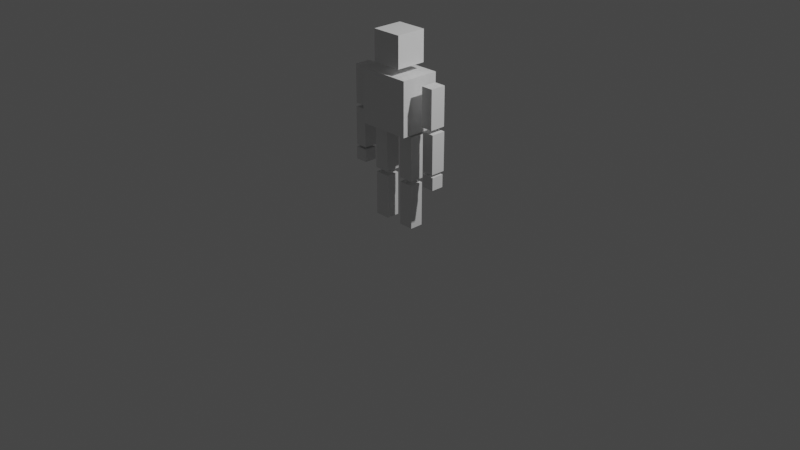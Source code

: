 # Source: Robot.blend  (saved by Blender 3.3.6; exported with 4.5.12 LTS)
import bpy
from mathutils import Matrix  # noqa: F401  (used for matrix-valued properties, if any)

bpy.ops.wm.read_factory_settings(use_empty=True)
scene = bpy.context.scene
scene.name = 'Scene'

# ---- collections
col_collection = bpy.data.collections.new('Collection'); scene.collection.children.link(col_collection)

# ---- materials (node trees are filled in below, after node groups)
mat_material = bpy.data.materials.new('Material')
mat_material.alpha_threshold = 0.0
mat_material.use_transparent_shadow = False
mat_material.roughness = 0.5
mat_material.line_color = (0.0, 0.0, 0.0, 1.0)

# ---- material node trees
mat_material.use_nodes = True; mat_material.node_tree.nodes.clear()
_N = mat_material.node_tree.nodes; _L = mat_material.node_tree.links
n0 = _N.new('ShaderNodeOutputMaterial'); n0.name = 'Material Output'; n0.location = (300, 300)
n1 = _N.new('ShaderNodeBsdfPrincipled'); n1.name = 'Principled BSDF'; n1.location = (10, 300)
n1.distribution = 'GGX'
n1.subsurface_method = 'RANDOM_WALK_SKIN'
n1.inputs[3].default_value = 1.45
n1.inputs[27].default_value = (0.0, 0.0, 0.0, 1.0)
n1.inputs[28].default_value = 1.0
_L.new(n1.outputs[0], n0.inputs[0])
n0.is_active_output = True

# ---- world
world_world = bpy.data.worlds.new('World'); scene.world = world_world
world_world.use_nodes = True; world_world.node_tree.nodes.clear()
_N = world_world.node_tree.nodes; _L = world_world.node_tree.links
n0 = _N.new('ShaderNodeOutputWorld'); n0.name = 'World Output'; n0.location = (300, 300)
n1 = _N.new('ShaderNodeBackground'); n1.name = 'Background'; n1.location = (10, 300)
n1.inputs[0].default_value = (0.05088, 0.05088, 0.05088, 1.0)
_L.new(n1.outputs[0], n0.inputs[0])
n0.is_active_output = True
world_world.color = (0.05088, 0.05088, 0.05088)
world_world.use_sun_shadow = False
world_world.sun_shadow_jitter_overblur = 0.0

# ---- cameras
cam_camera = bpy.data.cameras.new('Camera')
cam_camera.clip_end = 100.0
cam_camera.ortho_scale = 7.314

# ---- lights
light_light = bpy.data.lights.new('Light', 'POINT')
light_light.transmission_factor = 0.0
light_light.energy = 1000.0
light_light.shadow_soft_size = 0.1
light_light.shadow_maximum_resolution = 0.006
light_light.use_absolute_resolution = True

# ---- meshes
me_cube = bpy.data.meshes.new('Cube')
me_cube.from_pydata([(0.2828, 0.2828, 1.58), (0.2828, 0.2828, 1.015), (0.2828, -0.2828, 1.58), (0.2828, -0.2828, 1.015), (-0.2828, 0.2828, 1.58), (-0.2828, 0.2828, 1.015), (-0.2828, -0.2828, 1.58), (-0.2828, -0.2828, 1.015)], [], [(0, 4, 6, 2), (3, 2, 6, 7), (7, 6, 4, 5), (5, 1, 3, 7), (1, 0, 2, 3), (5, 4, 0, 1)])
_uv = me_cube.uv_layers.new(name='UVMap')
_uv.uv.foreach_set('vector', [0.625, 0.5, 0.875, 0.5, 0.875, 0.75, 0.625, 0.75, 0.375, 0.75, 0.625, 0.75, 0.625, 1.0, 0.375, 1.0, 0.375, 0.0, 0.625, 0.0, 0.625, 0.25, 0.375, 0.25, 0.125, 0.5, 0.375, 0.5, 0.375, 0.75, 0.125, 0.75, 0.375, 0.5, 0.625, 0.5, 0.625, 0.75, 0.375, 0.75, 0.375, 0.25, 0.625, 0.25, 0.625, 0.5, 0.375, 0.5])
me_cube.materials.append(mat_material)
me_cube.use_mirror_vertex_groups = False
me_cube.update()
me_cube_001 = bpy.data.meshes.new('Cube.001')
me_cube_001.from_pydata([(0.163, 0.163, 1.979), (0.163, 0.163, 1.653), (0.163, -0.163, 1.979), (0.163, -0.163, 1.653), (-0.163, 0.163, 1.979), (-0.163, 0.163, 1.653), (-0.163, -0.163, 1.979), (-0.163, -0.163, 1.653)], [], [(0, 4, 6, 2), (3, 2, 6, 7), (7, 6, 4, 5), (5, 1, 3, 7), (1, 0, 2, 3), (5, 4, 0, 1)])
_uv = me_cube_001.uv_layers.new(name='UVMap')
_uv.uv.foreach_set('vector', [0.625, 0.5, 0.875, 0.5, 0.875, 0.75, 0.625, 0.75, 0.375, 0.75, 0.625, 0.75, 0.625, 1.0, 0.375, 1.0, 0.375, 0.0, 0.625, 0.0, 0.625, 0.25, 0.375, 0.25, 0.125, 0.5, 0.375, 0.5, 0.375, 0.75, 0.125, 0.75, 0.375, 0.5, 0.625, 0.5, 0.625, 0.75, 0.375, 0.75, 0.375, 0.25, 0.625, 0.25, 0.625, 0.5, 0.375, 0.5])
me_cube_001.materials.append(mat_material)
me_cube_001.use_mirror_vertex_groups = False
me_cube_001.update()
me_cube_002 = bpy.data.meshes.new('Cube.002')
me_cube_002.from_pydata([(-0.3981, 0.0838, 1.126), (-0.3981, 0.0838, 1.532), (-0.3981, -0.0838, 1.126), (-0.3981, -0.0838, 1.532), (-0.5259, 0.0838, 1.126), (-0.5259, 0.0838, 1.532), (-0.5259, -0.0838, 1.126), (-0.5259, -0.0838, 1.532)], [], [(0, 4, 6, 2), (3, 2, 6, 7), (7, 6, 4, 5), (5, 1, 3, 7), (1, 0, 2, 3), (5, 4, 0, 1)])
_uv = me_cube_002.uv_layers.new(name='UVMap')
_uv.uv.foreach_set('vector', [0.625, 0.5, 0.875, 0.5, 0.875, 0.75, 0.625, 0.75, 0.375, 0.75, 0.625, 0.75, 0.625, 1.0, 0.375, 1.0, 0.375, 0.0, 0.625, 0.0, 0.625, 0.25, 0.375, 0.25, 0.125, 0.5, 0.375, 0.5, 0.375, 0.75, 0.125, 0.75, 0.375, 0.5, 0.625, 0.5, 0.625, 0.75, 0.375, 0.75, 0.375, 0.25, 0.625, 0.25, 0.625, 0.5, 0.375, 0.5])
me_cube_002.materials.append(mat_material)
me_cube_002.use_mirror_vertex_groups = False
me_cube_002.update()
me_cube_003 = bpy.data.meshes.new('Cube.003')
me_cube_003.from_pydata([(-0.09101, 0.07727, 0.9795), (-0.09101, 0.07727, 0.5142), (-0.09101, -0.07727, 0.9795), (-0.09101, -0.07727, 0.5142), (-0.2507, 0.07727, 0.9795), (-0.2507, 0.07727, 0.5142), (-0.2507, -0.07727, 0.9795), (-0.2507, -0.07727, 0.5142)], [], [(0, 4, 6, 2), (3, 2, 6, 7), (7, 6, 4, 5), (5, 1, 3, 7), (1, 0, 2, 3), (5, 4, 0, 1)])
_uv = me_cube_003.uv_layers.new(name='UVMap')
_uv.uv.foreach_set('vector', [0.625, 0.5, 0.875, 0.5, 0.875, 0.75, 0.625, 0.75, 0.375, 0.75, 0.625, 0.75, 0.625, 1.0, 0.375, 1.0, 0.375, 0.0, 0.625, 0.0, 0.625, 0.25, 0.375, 0.25, 0.125, 0.5, 0.375, 0.5, 0.375, 0.75, 0.125, 0.75, 0.375, 0.5, 0.625, 0.5, 0.625, 0.75, 0.375, 0.75, 0.375, 0.25, 0.625, 0.25, 0.625, 0.5, 0.375, 0.5])
me_cube_003.materials.append(mat_material)
me_cube_003.use_mirror_vertex_groups = False
me_cube_003.update()
me_cube_004 = bpy.data.meshes.new('Cube.004')
me_cube_004.from_pydata([(-0.09101, 0.07108, 0.4669), (-0.09101, 0.07108, 0.001581), (-0.09101, -0.07108, 0.4669), (-0.09101, -0.07108, 0.001581), (-0.2507, 0.07108, 0.4669), (-0.2507, 0.07108, 0.001581), (-0.2507, -0.07108, 0.4669), (-0.2507, -0.07108, 0.001581)], [], [(0, 4, 6, 2), (3, 2, 6, 7), (7, 6, 4, 5), (5, 1, 3, 7), (1, 0, 2, 3), (5, 4, 0, 1)])
_uv = me_cube_004.uv_layers.new(name='UVMap')
_uv.uv.foreach_set('vector', [0.625, 0.5, 0.875, 0.5, 0.875, 0.75, 0.625, 0.75, 0.375, 0.75, 0.625, 0.75, 0.625, 1.0, 0.375, 1.0, 0.375, 0.0, 0.625, 0.0, 0.625, 0.25, 0.375, 0.25, 0.125, 0.5, 0.375, 0.5, 0.375, 0.75, 0.125, 0.75, 0.375, 0.5, 0.625, 0.5, 0.625, 0.75, 0.375, 0.75, 0.375, 0.25, 0.625, 0.25, 0.625, 0.5, 0.375, 0.5])
me_cube_004.materials.append(mat_material)
me_cube_004.use_mirror_vertex_groups = False
me_cube_004.update()
me_cube_005 = bpy.data.meshes.new('Cube.005')
me_cube_005.from_pydata([(-0.4107, 0.07678, 0.6765), (-0.4107, 0.07678, 1.083), (-0.4107, -0.07678, 0.6765), (-0.4107, -0.07678, 1.083), (-0.5386, 0.07678, 0.6765), (-0.5386, 0.07678, 1.083), (-0.5386, -0.07678, 0.6765), (-0.5386, -0.07678, 1.083)], [], [(0, 4, 6, 2), (3, 2, 6, 7), (7, 6, 4, 5), (5, 1, 3, 7), (1, 0, 2, 3), (5, 4, 0, 1)])
_uv = me_cube_005.uv_layers.new(name='UVMap')
_uv.uv.foreach_set('vector', [0.625, 0.5, 0.875, 0.5, 0.875, 0.75, 0.625, 0.75, 0.375, 0.75, 0.625, 0.75, 0.625, 1.0, 0.375, 1.0, 0.375, 0.0, 0.625, 0.0, 0.625, 0.25, 0.375, 0.25, 0.125, 0.5, 0.375, 0.5, 0.375, 0.75, 0.125, 0.75, 0.375, 0.5, 0.625, 0.5, 0.625, 0.75, 0.375, 0.75, 0.375, 0.25, 0.625, 0.25, 0.625, 0.5, 0.375, 0.5])
me_cube_005.materials.append(mat_material)
me_cube_005.use_mirror_vertex_groups = False
me_cube_005.update()
me_cube_006 = bpy.data.meshes.new('Cube.006')
me_cube_006.from_pydata([(0.3981, 0.0838, 1.126), (0.3981, 0.0838, 1.532), (0.3981, -0.0838, 1.126), (0.5259, 0.0838, 1.126), (0.5259, 0.0838, 1.532), (0.5259, -0.0838, 1.126), (0.5259, -0.0838, 1.532), (0.3981, -0.0838, 1.532)], [], [(4, 1, 0, 3), (1, 7, 2, 0), (0, 2, 5, 3), (6, 4, 3, 5), (7, 6, 5, 2), (4, 6, 7, 1)])
_uv = me_cube_006.uv_layers.new(name='UVMap')
_uv.uv.foreach_set('vector', [0.375, 0.25, 0.375, 0.5, 0.625, 0.5, 0.625, 0.25, 0.375, 0.5, 0.375, 0.75, 0.625, 0.75, 0.625, 0.5, 0.625, 0.5, 0.625, 0.75, 0.875, 0.75, 0.875, 0.5, 0.375, 0.0, 0.375, 0.25, 0.625, 0.25, 0.625, 0.0, 0.375, 0.75, 0.375, 1.0, 0.625, 1.0, 0.625, 0.75, 0.125, 0.5, 0.125, 0.75, 0.375, 0.75, 0.375, 0.5])
me_cube_006.materials.append(mat_material)
me_cube_006.use_mirror_vertex_groups = False
me_cube_006.update()
me_cube_007 = bpy.data.meshes.new('Cube.007')
me_cube_007.from_pydata([(0.4107, 0.07678, 0.6765), (0.4107, 0.07678, 1.083), (0.4107, -0.07678, 0.6765), (0.5386, 0.07678, 0.6765), (0.5386, 0.07678, 1.083), (0.5386, -0.07678, 0.6765), (0.5386, -0.07678, 1.083), (0.4107, -0.07678, 1.083)], [], [(4, 1, 0, 3), (1, 7, 2, 0), (0, 2, 5, 3), (6, 4, 3, 5), (7, 6, 5, 2), (4, 6, 7, 1)])
_uv = me_cube_007.uv_layers.new(name='UVMap')
_uv.uv.foreach_set('vector', [0.375, 0.25, 0.375, 0.5, 0.625, 0.5, 0.625, 0.25, 0.375, 0.5, 0.375, 0.75, 0.625, 0.75, 0.625, 0.5, 0.625, 0.5, 0.625, 0.75, 0.875, 0.75, 0.875, 0.5, 0.375, 0.0, 0.375, 0.25, 0.625, 0.25, 0.625, 0.0, 0.375, 0.75, 0.375, 1.0, 0.625, 1.0, 0.625, 0.75, 0.125, 0.5, 0.125, 0.75, 0.375, 0.75, 0.375, 0.5])
me_cube_007.materials.append(mat_material)
me_cube_007.use_mirror_vertex_groups = False
me_cube_007.update()
me_cube_008 = bpy.data.meshes.new('Cube.008')
me_cube_008.from_pydata([(0.09101, 0.07727, 0.9795), (0.09101, 0.07727, 0.5142), (0.09101, -0.07727, 0.9795), (0.2507, 0.07727, 0.9795), (0.2507, 0.07727, 0.5142), (0.2507, -0.07727, 0.9795), (0.2507, -0.07727, 0.5142), (0.09101, -0.07727, 0.5142)], [], [(4, 1, 0, 3), (1, 7, 2, 0), (0, 2, 5, 3), (6, 4, 3, 5), (7, 6, 5, 2), (4, 6, 7, 1)])
_uv = me_cube_008.uv_layers.new(name='UVMap')
_uv.uv.foreach_set('vector', [0.375, 0.25, 0.375, 0.5, 0.625, 0.5, 0.625, 0.25, 0.375, 0.5, 0.375, 0.75, 0.625, 0.75, 0.625, 0.5, 0.625, 0.5, 0.625, 0.75, 0.875, 0.75, 0.875, 0.5, 0.375, 0.0, 0.375, 0.25, 0.625, 0.25, 0.625, 0.0, 0.375, 0.75, 0.375, 1.0, 0.625, 1.0, 0.625, 0.75, 0.125, 0.5, 0.125, 0.75, 0.375, 0.75, 0.375, 0.5])
me_cube_008.materials.append(mat_material)
me_cube_008.use_mirror_vertex_groups = False
me_cube_008.update()
me_cube_009 = bpy.data.meshes.new('Cube.009')
me_cube_009.from_pydata([(0.09101, 0.07108, 0.4669), (0.09101, 0.07108, 0.001581), (0.09101, -0.07108, 0.4669), (0.2507, 0.07108, 0.4669), (0.2507, 0.07108, 0.001581), (0.2507, -0.07108, 0.4669), (0.2507, -0.07108, 0.001581), (0.09101, -0.07108, 0.001581)], [], [(4, 1, 0, 3), (1, 7, 2, 0), (0, 2, 5, 3), (6, 4, 3, 5), (7, 6, 5, 2), (4, 6, 7, 1)])
_uv = me_cube_009.uv_layers.new(name='UVMap')
_uv.uv.foreach_set('vector', [0.375, 0.25, 0.375, 0.5, 0.625, 0.5, 0.625, 0.25, 0.375, 0.5, 0.375, 0.75, 0.625, 0.75, 0.625, 0.5, 0.625, 0.5, 0.625, 0.75, 0.875, 0.75, 0.875, 0.5, 0.375, 0.0, 0.375, 0.25, 0.625, 0.25, 0.625, 0.0, 0.375, 0.75, 0.375, 1.0, 0.625, 1.0, 0.625, 0.75, 0.125, 0.5, 0.125, 0.75, 0.375, 0.75, 0.375, 0.5])
me_cube_009.materials.append(mat_material)
me_cube_009.use_mirror_vertex_groups = False
me_cube_009.update()
me_cube_010 = bpy.data.meshes.new('Cube.010')
me_cube_010.from_pydata([(-1.0, -1.0, -1.0), (-1.0, -1.0, 1.0), (-1.0, 1.0, -1.0), (-1.0, 1.0, 1.0), (1.0, -1.0, -1.0), (1.0, -1.0, 1.0), (1.0, 1.0, -1.0), (1.0, 1.0, 1.0)], [], [(0, 1, 3, 2), (2, 3, 7, 6), (6, 7, 5, 4), (4, 5, 1, 0), (2, 6, 4, 0), (7, 3, 1, 5)])
_uv = me_cube_010.uv_layers.new(name='UVMap')
_uv.uv.foreach_set('vector', [0.375, 0.0, 0.625, 0.0, 0.625, 0.25, 0.375, 0.25, 0.375, 0.25, 0.625, 0.25, 0.625, 0.5, 0.375, 0.5, 0.375, 0.5, 0.625, 0.5, 0.625, 0.75, 0.375, 0.75, 0.375, 0.75, 0.625, 0.75, 0.625, 1.0, 0.375, 1.0, 0.125, 0.5, 0.375, 0.5, 0.375, 0.75, 0.125, 0.75, 0.625, 0.5, 0.875, 0.5, 0.875, 0.75, 0.625, 0.75])
me_cube_010.materials.append(mat_material)
me_cube_010.update()
me_cube_011 = bpy.data.meshes.new('Cube.011')
me_cube_011.from_pydata([(-1.0, -1.0, -1.0), (-1.0, -1.0, 1.0), (-1.0, 1.0, -1.0), (-1.0, 1.0, 1.0), (1.0, -1.0, -1.0), (1.0, -1.0, 1.0), (1.0, 1.0, -1.0), (1.0, 1.0, 1.0)], [], [(0, 1, 3, 2), (2, 3, 7, 6), (6, 7, 5, 4), (4, 5, 1, 0), (2, 6, 4, 0), (7, 3, 1, 5)])
_uv = me_cube_011.uv_layers.new(name='UVMap')
_uv.uv.foreach_set('vector', [0.375, 0.0, 0.625, 0.0, 0.625, 0.25, 0.375, 0.25, 0.375, 0.25, 0.625, 0.25, 0.625, 0.5, 0.375, 0.5, 0.375, 0.5, 0.625, 0.5, 0.625, 0.75, 0.375, 0.75, 0.375, 0.75, 0.625, 0.75, 0.625, 1.0, 0.375, 1.0, 0.125, 0.5, 0.375, 0.5, 0.375, 0.75, 0.125, 0.75, 0.625, 0.5, 0.875, 0.5, 0.875, 0.75, 0.625, 0.75])
me_cube_011.materials.append(mat_material)
me_cube_011.update()
arm_armature_002 = bpy.data.armatures.new('Armature.002')  # bones are not reproduced

# ---- objects
ob_cube = bpy.data.objects.new('Cube', me_cube)
ob_light = bpy.data.objects.new('Light', light_light)
ob_camera = bpy.data.objects.new('Camera', cam_camera)
ob_cube_001 = bpy.data.objects.new('Cube.001', me_cube_001)
ob_cube_002 = bpy.data.objects.new('Cube.002', me_cube_002)
ob_cube_003 = bpy.data.objects.new('Cube.003', me_cube_003)
ob_cube_004 = bpy.data.objects.new('Cube.004', me_cube_004)
ob_cube_005 = bpy.data.objects.new('Cube.005', me_cube_005)
ob_armature = bpy.data.objects.new('Armature', arm_armature_002)
ob_cube_006 = bpy.data.objects.new('Cube.006', me_cube_006)
ob_cube_007 = bpy.data.objects.new('Cube.007', me_cube_007)
ob_cube_008 = bpy.data.objects.new('Cube.008', me_cube_008)
ob_cube_009 = bpy.data.objects.new('Cube.009', me_cube_009)
ob_cube_010 = bpy.data.objects.new('Cube.010', me_cube_010)
ob_cube_011 = bpy.data.objects.new('Cube.011', me_cube_011)

# ---- transforms, parenting, visibility, modifiers, constraints
ob_cube.parent = ob_armature
ob_cube.location = (0.0, 0.0, 0.0)
ob_cube.scale = (1.0, 0.7368, 1.0)
ob_cube.lock_rotations_4d = False
ob_cube.empty_display_type = 'ARROWS'
ob_cube.lineart.crease_threshold = 0.0
_vg = ob_cube.vertex_groups.new(name='Torso')
_vg.add([0, 1, 2, 3, 4, 5, 6, 7], 1.0, 'REPLACE')
_vg = ob_cube.vertex_groups.new(name='UpperArm.L')
_vg = ob_cube.vertex_groups.new(name='LowerArm.L')
_vg = ob_cube.vertex_groups.new(name='UpperLeg.L')
_vg = ob_cube.vertex_groups.new(name='LowerLeg.L')
_vg = ob_cube.vertex_groups.new(name='Neck')
_vg = ob_cube.vertex_groups.new(name='UpperLeg.R')
_vg = ob_cube.vertex_groups.new(name='LowerLeg.R')
_vg = ob_cube.vertex_groups.new(name='UpperArm.R')
_vg = ob_cube.vertex_groups.new(name='LowerArm.R')
_m = ob_cube.modifiers.new('Armature', 'ARMATURE')
_m.object = ob_armature
ob_light.location = (4.076, 1.005, 5.904)
ob_light.rotation_euler = (0.6503, 0.05522, 1.866)
ob_light.lock_rotations_4d = False
ob_light.empty_display_type = 'ARROWS'
ob_light.color = (0.0, 0.0, 0.0, 0.0)
ob_light.lineart.crease_threshold = 0.0
ob_camera.location = (7.359, -6.926, 4.958)
ob_camera.rotation_euler = (1.109, 0.0, 0.8149)
ob_camera.lock_rotations_4d = False
ob_camera.empty_display_type = 'ARROWS'
ob_camera.color = (0.0, 0.0, 0.0, 0.0)
ob_camera.display_type = 'WIRE'
ob_camera.lineart.crease_threshold = 0.0
ob_cube_001.parent = ob_armature
ob_cube_001.location = (0.0, 0.0, 0.0)
ob_cube_001.lock_rotations_4d = False
ob_cube_001.empty_display_type = 'ARROWS'
ob_cube_001.lineart.crease_threshold = 0.0
_vg = ob_cube_001.vertex_groups.new(name='Neck')
_vg.add([0, 1, 2, 3, 4, 5, 6, 7], 1.0, 'REPLACE')
_vg = ob_cube_001.vertex_groups.new(name='Torso')
_vg = ob_cube_001.vertex_groups.new(name='UpperArm.L')
_vg = ob_cube_001.vertex_groups.new(name='LowerArm.L')
_vg = ob_cube_001.vertex_groups.new(name='UpperLeg.L')
_vg = ob_cube_001.vertex_groups.new(name='LowerLeg.L')
_vg = ob_cube_001.vertex_groups.new(name='UpperLeg.R')
_vg = ob_cube_001.vertex_groups.new(name='LowerLeg.R')
_vg = ob_cube_001.vertex_groups.new(name='UpperArm.R')
_vg = ob_cube_001.vertex_groups.new(name='LowerArm.R')
_m = ob_cube_001.modifiers.new('Armature', 'ARMATURE')
_m.object = ob_armature
ob_cube_002.parent = ob_armature
ob_cube_002.location = (0.0, 0.0, 0.0)
ob_cube_002.lock_rotations_4d = False
ob_cube_002.empty_display_type = 'ARROWS'
ob_cube_002.lineart.crease_threshold = 0.0
_vg = ob_cube_002.vertex_groups.new(name='Torso')
_vg = ob_cube_002.vertex_groups.new(name='UpperArm.L')
_vg.add([0, 1, 2, 3, 4, 5, 6, 7], 1.0, 'REPLACE')
_vg = ob_cube_002.vertex_groups.new(name='LowerArm.L')
_vg = ob_cube_002.vertex_groups.new(name='UpperLeg.L')
_vg = ob_cube_002.vertex_groups.new(name='LowerLeg.L')
_vg = ob_cube_002.vertex_groups.new(name='Neck')
_vg = ob_cube_002.vertex_groups.new(name='UpperLeg.R')
_vg = ob_cube_002.vertex_groups.new(name='LowerLeg.R')
_vg = ob_cube_002.vertex_groups.new(name='UpperArm.R')
_vg = ob_cube_002.vertex_groups.new(name='LowerArm.R')
_m = ob_cube_002.modifiers.new('Armature', 'ARMATURE')
_m.object = ob_armature
ob_cube_003.parent = ob_armature
ob_cube_003.location = (0.0, 0.0, 0.0)
ob_cube_003.lock_rotations_4d = False
ob_cube_003.empty_display_type = 'ARROWS'
ob_cube_003.lineart.crease_threshold = 0.0
_vg = ob_cube_003.vertex_groups.new(name='UpperLeg.L')
_vg.add([0, 1, 2, 3, 4, 5, 6, 7], 1.0, 'REPLACE')
_vg = ob_cube_003.vertex_groups.new(name='Torso')
_vg = ob_cube_003.vertex_groups.new(name='UpperArm.L')
_vg = ob_cube_003.vertex_groups.new(name='LowerArm.L')
_vg = ob_cube_003.vertex_groups.new(name='LowerLeg.L')
_vg = ob_cube_003.vertex_groups.new(name='Neck')
_vg = ob_cube_003.vertex_groups.new(name='UpperLeg.R')
_vg = ob_cube_003.vertex_groups.new(name='LowerLeg.R')
_vg = ob_cube_003.vertex_groups.new(name='UpperArm.R')
_vg = ob_cube_003.vertex_groups.new(name='LowerArm.R')
_m = ob_cube_003.modifiers.new('Armature', 'ARMATURE')
_m.object = ob_armature
ob_cube_004.parent = ob_armature
ob_cube_004.location = (0.0, 0.0, 0.0)
ob_cube_004.lock_rotations_4d = False
ob_cube_004.empty_display_type = 'ARROWS'
ob_cube_004.lineart.crease_threshold = 0.0
_vg = ob_cube_004.vertex_groups.new(name='LowerLeg.L')
_vg.add([0, 1, 2, 3, 4, 5, 6, 7], 1.0, 'REPLACE')
_vg = ob_cube_004.vertex_groups.new(name='Torso')
_vg = ob_cube_004.vertex_groups.new(name='UpperArm.L')
_vg = ob_cube_004.vertex_groups.new(name='LowerArm.L')
_vg = ob_cube_004.vertex_groups.new(name='UpperLeg.L')
_vg = ob_cube_004.vertex_groups.new(name='Neck')
_vg = ob_cube_004.vertex_groups.new(name='UpperLeg.R')
_vg = ob_cube_004.vertex_groups.new(name='LowerLeg.R')
_vg = ob_cube_004.vertex_groups.new(name='UpperArm.R')
_vg = ob_cube_004.vertex_groups.new(name='LowerArm.R')
_m = ob_cube_004.modifiers.new('Armature', 'ARMATURE')
_m.object = ob_armature
ob_cube_005.parent = ob_armature
ob_cube_005.location = (0.0, 0.0, 0.0)
ob_cube_005.lock_rotations_4d = False
ob_cube_005.empty_display_type = 'ARROWS'
ob_cube_005.lineart.crease_threshold = 0.0
_vg = ob_cube_005.vertex_groups.new(name='Torso')
_vg = ob_cube_005.vertex_groups.new(name='UpperArm.L')
_vg = ob_cube_005.vertex_groups.new(name='LowerArm.L')
_vg.add([0, 1, 2, 3, 4, 5, 6, 7], 1.0, 'REPLACE')
_vg = ob_cube_005.vertex_groups.new(name='UpperLeg.L')
_vg = ob_cube_005.vertex_groups.new(name='LowerLeg.L')
_vg = ob_cube_005.vertex_groups.new(name='Neck')
_vg = ob_cube_005.vertex_groups.new(name='UpperLeg.R')
_vg = ob_cube_005.vertex_groups.new(name='LowerLeg.R')
_vg = ob_cube_005.vertex_groups.new(name='UpperArm.R')
_vg = ob_cube_005.vertex_groups.new(name='LowerArm.R')
_m = ob_cube_005.modifiers.new('Armature', 'ARMATURE')
_m.object = ob_armature
ob_armature.location = (0.0, 0.0, 0.0)
ob_armature.show_in_front = True
ob_cube_006.parent = ob_armature
ob_cube_006.location = (0.0, 0.0, 0.0)
ob_cube_006.lock_rotations_4d = False
ob_cube_006.empty_display_type = 'ARROWS'
ob_cube_006.lineart.crease_threshold = 0.0
_vg = ob_cube_006.vertex_groups.new(name='UpperArm.R')
_vg.add([0, 1, 2, 3, 4, 5, 6, 7], 1.0, 'REPLACE')
_vg = ob_cube_006.vertex_groups.new(name='Torso')
_vg = ob_cube_006.vertex_groups.new(name='UpperArm.L')
_vg = ob_cube_006.vertex_groups.new(name='LowerArm.L')
_vg = ob_cube_006.vertex_groups.new(name='UpperLeg.L')
_vg = ob_cube_006.vertex_groups.new(name='LowerLeg.L')
_vg = ob_cube_006.vertex_groups.new(name='Neck')
_vg = ob_cube_006.vertex_groups.new(name='UpperLeg.R')
_vg = ob_cube_006.vertex_groups.new(name='LowerLeg.R')
_vg = ob_cube_006.vertex_groups.new(name='LowerArm.R')
_m = ob_cube_006.modifiers.new('Armature', 'ARMATURE')
_m.object = ob_armature
ob_cube_007.parent = ob_armature
ob_cube_007.location = (0.0, 0.0, 0.0)
ob_cube_007.lock_rotations_4d = False
ob_cube_007.empty_display_type = 'ARROWS'
ob_cube_007.lineart.crease_threshold = 0.0
_vg = ob_cube_007.vertex_groups.new(name='LowerArm.R')
_vg.add([0, 1, 2, 3, 4, 5, 6, 7], 1.0, 'REPLACE')
_vg = ob_cube_007.vertex_groups.new(name='Torso')
_vg = ob_cube_007.vertex_groups.new(name='UpperArm.L')
_vg = ob_cube_007.vertex_groups.new(name='LowerArm.L')
_vg = ob_cube_007.vertex_groups.new(name='UpperLeg.L')
_vg = ob_cube_007.vertex_groups.new(name='LowerLeg.L')
_vg = ob_cube_007.vertex_groups.new(name='Neck')
_vg = ob_cube_007.vertex_groups.new(name='UpperLeg.R')
_vg = ob_cube_007.vertex_groups.new(name='LowerLeg.R')
_vg = ob_cube_007.vertex_groups.new(name='UpperArm.R')
_m = ob_cube_007.modifiers.new('Armature', 'ARMATURE')
_m.object = ob_armature
ob_cube_008.parent = ob_armature
ob_cube_008.location = (0.0, 0.0, 0.0)
ob_cube_008.lock_rotations_4d = False
ob_cube_008.empty_display_type = 'ARROWS'
ob_cube_008.lineart.crease_threshold = 0.0
_vg = ob_cube_008.vertex_groups.new(name='UpperLeg.R')
_vg.add([0, 1, 2, 3, 4, 5, 6, 7], 1.0, 'REPLACE')
_vg = ob_cube_008.vertex_groups.new(name='Torso')
_vg = ob_cube_008.vertex_groups.new(name='UpperArm.L')
_vg = ob_cube_008.vertex_groups.new(name='LowerArm.L')
_vg = ob_cube_008.vertex_groups.new(name='UpperLeg.L')
_vg = ob_cube_008.vertex_groups.new(name='LowerLeg.L')
_vg = ob_cube_008.vertex_groups.new(name='Neck')
_vg = ob_cube_008.vertex_groups.new(name='LowerLeg.R')
_vg = ob_cube_008.vertex_groups.new(name='UpperArm.R')
_vg = ob_cube_008.vertex_groups.new(name='LowerArm.R')
_m = ob_cube_008.modifiers.new('Armature', 'ARMATURE')
_m.object = ob_armature
ob_cube_009.parent = ob_armature
ob_cube_009.location = (0.0, 0.0, 0.0)
ob_cube_009.lock_rotations_4d = False
ob_cube_009.empty_display_type = 'ARROWS'
ob_cube_009.lineart.crease_threshold = 0.0
_vg = ob_cube_009.vertex_groups.new(name='LowerLeg.R')
_vg.add([0, 1, 2, 3, 4, 5, 6, 7], 1.0, 'REPLACE')
_vg = ob_cube_009.vertex_groups.new(name='Torso')
_vg = ob_cube_009.vertex_groups.new(name='UpperArm.L')
_vg = ob_cube_009.vertex_groups.new(name='LowerArm.L')
_vg = ob_cube_009.vertex_groups.new(name='UpperLeg.L')
_vg = ob_cube_009.vertex_groups.new(name='LowerLeg.L')
_vg = ob_cube_009.vertex_groups.new(name='Neck')
_vg = ob_cube_009.vertex_groups.new(name='UpperLeg.R')
_vg = ob_cube_009.vertex_groups.new(name='UpperArm.R')
_vg = ob_cube_009.vertex_groups.new(name='LowerArm.R')
_m = ob_cube_009.modifiers.new('Armature', 'ARMATURE')
_m.object = ob_armature
ob_cube_010.parent = ob_armature
ob_cube_010.location = (0.4758, -0.006977, 0.5802)
ob_cube_010.scale = (-0.06671, -0.06671, -0.06671)
_vg = ob_cube_010.vertex_groups.new(name='Torso')
_vg = ob_cube_010.vertex_groups.new(name='UpperArm.L')
_vg = ob_cube_010.vertex_groups.new(name='LowerArm.L')
_vg = ob_cube_010.vertex_groups.new(name='Hand.L')
_vg = ob_cube_010.vertex_groups.new(name='UpperLeg.L')
_vg = ob_cube_010.vertex_groups.new(name='LowerLeg.L')
_vg = ob_cube_010.vertex_groups.new(name='Neck')
_vg = ob_cube_010.vertex_groups.new(name='UpperLeg.R')
_vg = ob_cube_010.vertex_groups.new(name='LowerLeg.R')
_vg = ob_cube_010.vertex_groups.new(name='UpperArm.R')
_vg = ob_cube_010.vertex_groups.new(name='LowerArm.R')
_vg = ob_cube_010.vertex_groups.new(name='Hand.R')
_vg.add([0, 1, 2, 3, 4, 5, 6, 7], 1.0, 'REPLACE')
_m = ob_cube_010.modifiers.new('Armature', 'ARMATURE')
_m.object = ob_armature
ob_cube_011.parent = ob_armature
ob_cube_011.location = (-0.4725, -0.01304, 0.5866)
ob_cube_011.scale = (-0.06671, -0.06671, -0.06671)
_vg = ob_cube_011.vertex_groups.new(name='Torso')
_vg = ob_cube_011.vertex_groups.new(name='UpperArm.L')
_vg = ob_cube_011.vertex_groups.new(name='LowerArm.L')
_vg = ob_cube_011.vertex_groups.new(name='Hand.L')
_vg.add([0, 1, 2, 3, 4, 5, 6, 7], 1.0, 'REPLACE')
_vg = ob_cube_011.vertex_groups.new(name='UpperLeg.L')
_vg = ob_cube_011.vertex_groups.new(name='LowerLeg.L')
_vg = ob_cube_011.vertex_groups.new(name='Neck')
_vg = ob_cube_011.vertex_groups.new(name='UpperLeg.R')
_vg = ob_cube_011.vertex_groups.new(name='LowerLeg.R')
_vg = ob_cube_011.vertex_groups.new(name='UpperArm.R')
_vg = ob_cube_011.vertex_groups.new(name='LowerArm.R')
_vg = ob_cube_011.vertex_groups.new(name='Hand.R')
_m = ob_cube_011.modifiers.new('Armature', 'ARMATURE')
_m.object = ob_armature

# ---- collection membership
col_collection.objects.link(ob_cube)
col_collection.objects.link(ob_light)
col_collection.objects.link(ob_camera)
col_collection.objects.link(ob_cube_001)
col_collection.objects.link(ob_cube_002)
col_collection.objects.link(ob_cube_003)
col_collection.objects.link(ob_cube_004)
col_collection.objects.link(ob_cube_005)
col_collection.objects.link(ob_armature)
col_collection.objects.link(ob_cube_006)
col_collection.objects.link(ob_cube_007)
col_collection.objects.link(ob_cube_008)
col_collection.objects.link(ob_cube_009)
col_collection.objects.link(ob_cube_010)
col_collection.objects.link(ob_cube_011)

# ---- scene / render settings (as saved in the file)
scene.camera = ob_camera
scene.frame_start = 1; scene.frame_end = 60; scene.frame_set(53)
scene.render.engine = 'BLENDER_EEVEE_NEXT'
scene.render.fps = 60
scene.cycles.sampling_pattern = 'TABULATED_SOBOL'
scene.cycles.use_light_tree = False
scene.view_settings.view_transform = 'Filmic'
bpy.context.view_layer.update()
